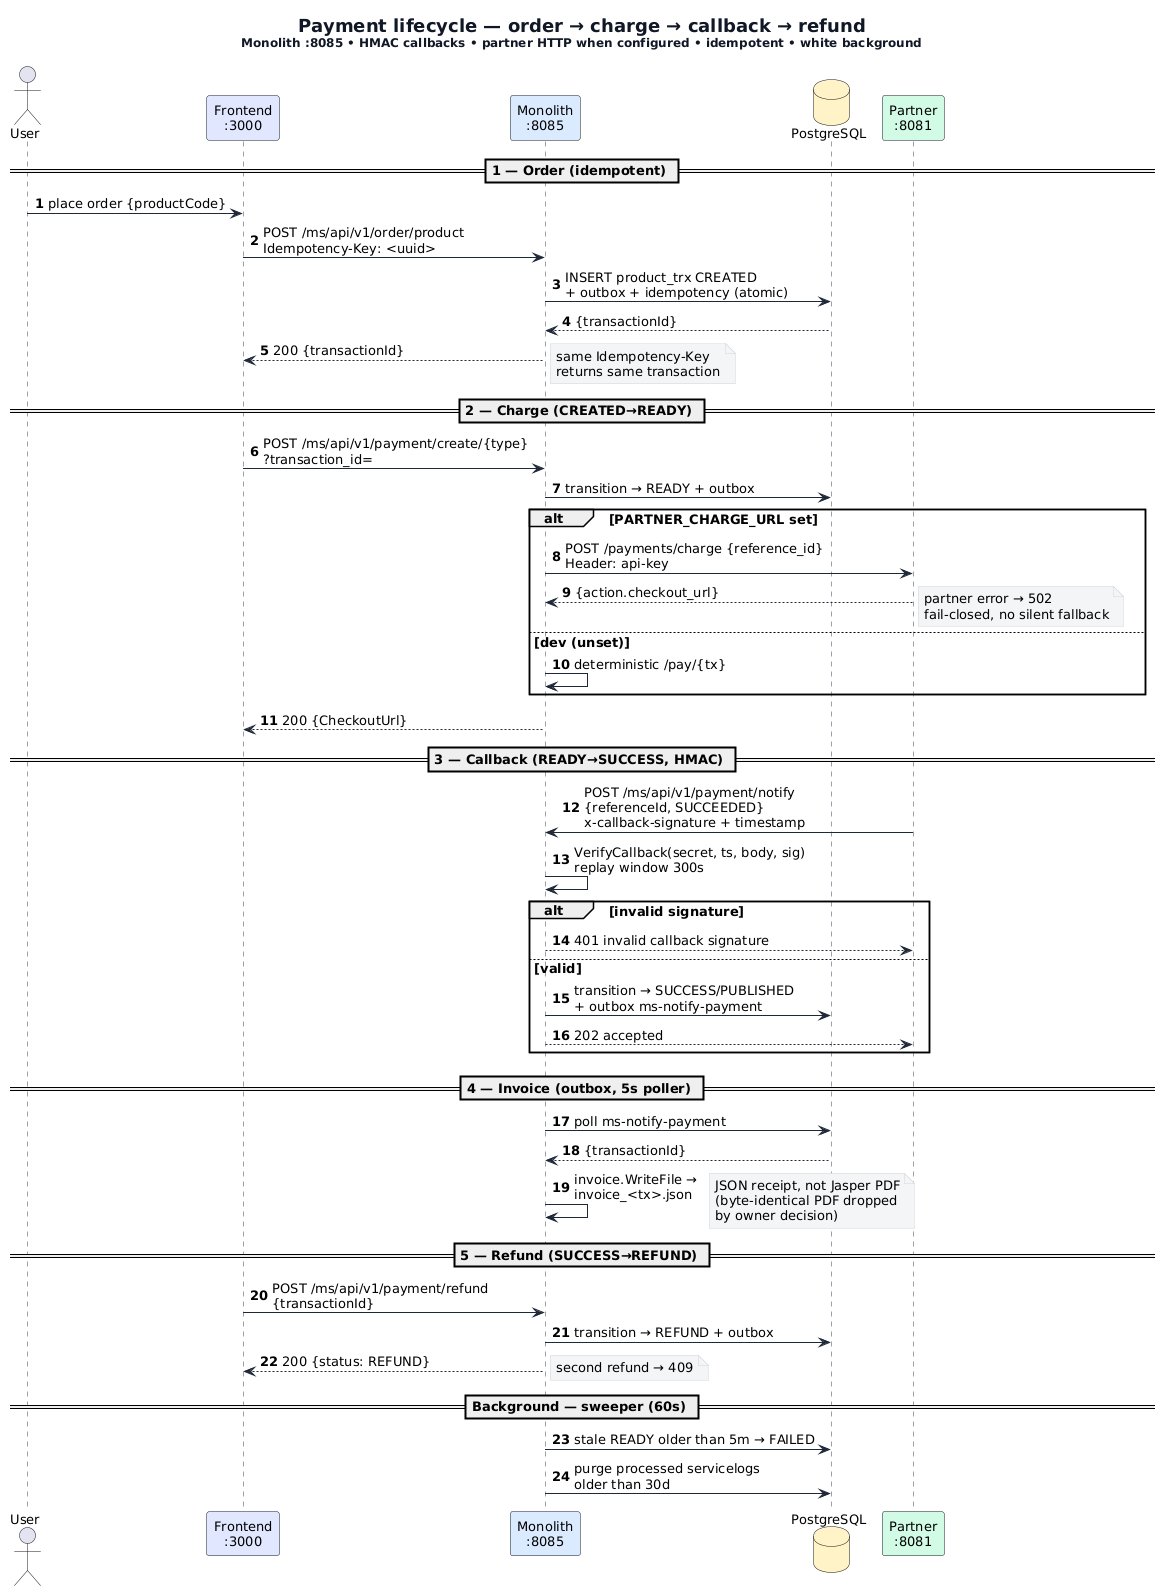

The diagram above was rendered by PlantUML. Its source (embedded in the PNG):
@startuml
' Payment lifecycle sequence — reflects monolith/cmd + lifecycle + identity code.
' White background for docs/printing.
skinparam backgroundColor #FFFFFF
skinparam defaultBackgroundColor #FFFFFF
skinparam Shadowing false
skinparam defaultFontName Inter
skinparam defaultFontSize 13
skinparam sequence {
  ArrowColor #1F2937
  LifeLineBorderColor #374151
  LifeLineBackgroundColor #F9FAFB
  ParticipantBorderColor #111827
  ParticipantBackgroundColor #FFFFFF
}
skinparam note {
  BackgroundColor #F3F4F6
  BorderColor #D1D5DB
}
skinparam title {
  FontSize 18
  FontColor #111827
  BorderThickness 0
}
title Payment lifecycle — order → charge → callback → refund\n<size:12>Monolith :8085 • HMAC callbacks • partner HTTP when configured • idempotent • white background</size>

actor User as U
participant "Frontend\n:3000" as FE #E0E7FF
participant "Monolith\n:8085" as M #DBEAFE
database "PostgreSQL" as PG #FEF3C7
participant "Partner\n:8081" as PA #D1FAE5

autonumber

== 1 — Order (idempotent) ==
U -> FE : place order {productCode}
FE -> M : POST /ms/api/v1/order/product\nIdempotency-Key: <uuid>
M -> PG : INSERT product_trx CREATED\n+ outbox + idempotency (atomic)
PG --> M : {transactionId}
M --> FE : 200 {transactionId}
note right: same Idempotency-Key\nreturns same transaction

== 2 — Charge (CREATED→READY) ==
FE -> M : POST /ms/api/v1/payment/create/{type}\n?transaction_id=
M -> PG : transition → READY + outbox
alt PARTNER_CHARGE_URL set
  M -> PA : POST /payments/charge {reference_id}\nHeader: api-key
  PA --> M : {action.checkout_url}
  note right: partner error → 502\nfail-closed, no silent fallback
else dev (unset)
  M -> M : deterministic /pay/{tx}
end
M --> FE : 200 {CheckoutUrl}

== 3 — Callback (READY→SUCCESS, HMAC) ==
PA -> M : POST /ms/api/v1/payment/notify\n{referenceId, SUCCEEDED}\nx-callback-signature + timestamp
M -> M : VerifyCallback(secret, ts, body, sig)\nreplay window 300s
alt invalid signature
  M --> PA : 401 invalid callback signature
else valid
  M -> PG : transition → SUCCESS/PUBLISHED\n+ outbox ms-notify-payment
  M --> PA : 202 accepted
end

== 4 — Invoice (outbox, 5s poller) ==
M -> PG : poll ms-notify-payment
PG --> M : {transactionId}
M -> M : invoice.WriteFile →\ninvoice_<tx>.json
note right: JSON receipt, not Jasper PDF\n(byte-identical PDF dropped\nby owner decision)

== 5 — Refund (SUCCESS→REFUND) ==
FE -> M : POST /ms/api/v1/payment/refund\n{transactionId}
M -> PG : transition → REFUND + outbox
M --> FE : 200 {status: REFUND}
note right: second refund → 409

== Background — sweeper (60s) ==
M -> PG : stale READY older than 5m → FAILED
M -> PG : purge processed servicelogs\nolder than 30d
@enduml